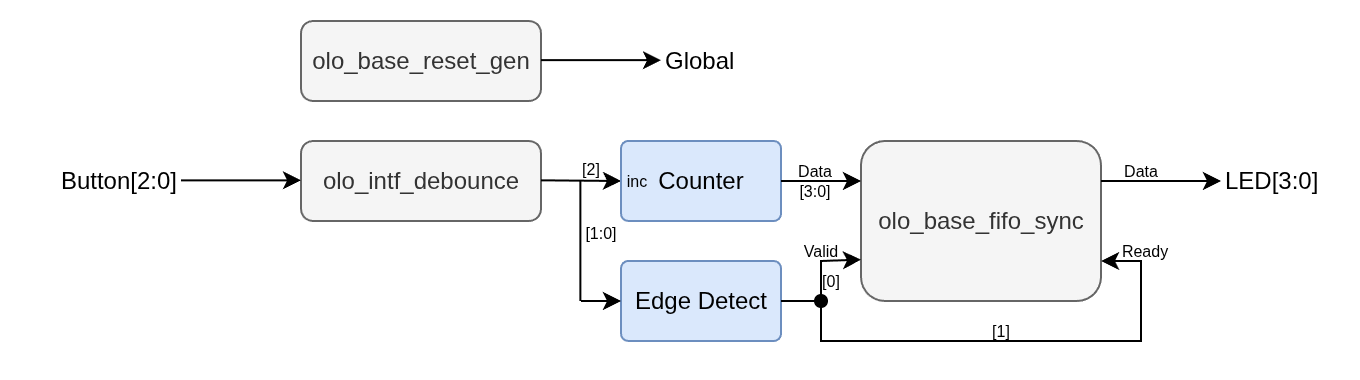

The diagram above was exported from draw.io. Its source (the exported page's mxGraphModel, read from the mxfile embedded in the PNG):
<mxGraphModel dx="1382" dy="843" grid="1" gridSize="10" guides="1" tooltips="1" connect="1" arrows="1" fold="1" page="1" pageScale="1" pageWidth="10000" pageHeight="10000" math="0" shadow="0">
  <root>
    <mxCell id="0" />
    <mxCell id="1" parent="0" />
    <mxCell id="2" value="olo_intf_debounce" style="rounded=1;whiteSpace=wrap;html=1;fillColor=#f5f5f5;fontColor=#333333;strokeColor=#666666;" vertex="1" parent="1">
      <mxGeometry x="520" y="480" width="120" height="40" as="geometry" />
    </mxCell>
    <mxCell id="3" value="" style="endArrow=classic;html=1;rounded=0;" edge="1" parent="1">
      <mxGeometry width="50" height="50" relative="1" as="geometry">
        <mxPoint x="460" y="499.66" as="sourcePoint" />
        <mxPoint x="520" y="499.66" as="targetPoint" />
      </mxGeometry>
    </mxCell>
    <mxCell id="4" value="olo_base_fifo_sync" style="rounded=1;whiteSpace=wrap;html=1;fillColor=#f5f5f5;fontColor=#333333;strokeColor=#666666;" vertex="1" parent="1">
      <mxGeometry x="800" y="480" width="120" height="80" as="geometry" />
    </mxCell>
    <mxCell id="5" value="Edge Detect" style="rounded=1;whiteSpace=wrap;html=1;fillColor=#dae8fc;strokeColor=#6c8ebf;arcSize=9;" vertex="1" parent="1">
      <mxGeometry x="680" y="540" width="80" height="40" as="geometry" />
    </mxCell>
    <mxCell id="6" value="" style="endArrow=classic;html=1;rounded=0;" edge="1" parent="1">
      <mxGeometry width="50" height="50" relative="1" as="geometry">
        <mxPoint x="920" y="500.0000000000001" as="sourcePoint" />
        <mxPoint x="980" y="500.0000000000001" as="targetPoint" />
      </mxGeometry>
    </mxCell>
    <mxCell id="7" value="LED[3:0]" style="text;html=1;align=left;verticalAlign=middle;whiteSpace=wrap;rounded=0;" vertex="1" parent="1">
      <mxGeometry x="980" y="490" width="60" height="20" as="geometry" />
    </mxCell>
    <mxCell id="8" value="Button[2:0]" style="text;html=1;align=right;verticalAlign=middle;whiteSpace=wrap;rounded=0;" vertex="1" parent="1">
      <mxGeometry x="380" y="490" width="80" height="20" as="geometry" />
    </mxCell>
    <mxCell id="9" value="" style="endArrow=classic;html=1;rounded=0;" edge="1" parent="1">
      <mxGeometry width="50" height="50" relative="1" as="geometry">
        <mxPoint x="640" y="499.65999999999997" as="sourcePoint" />
        <mxPoint x="680" y="500" as="targetPoint" />
      </mxGeometry>
    </mxCell>
    <mxCell id="10" value="" style="endArrow=classic;html=1;rounded=0;" edge="1" parent="1">
      <mxGeometry width="50" height="50" relative="1" as="geometry">
        <mxPoint x="660" y="560" as="sourcePoint" />
        <mxPoint x="680" y="560" as="targetPoint" />
      </mxGeometry>
    </mxCell>
    <mxCell id="11" value="" style="endArrow=classic;html=1;rounded=0;exitX=1;exitY=0.5;exitDx=0;exitDy=0;" edge="1" source="5" parent="1">
      <mxGeometry width="50" height="50" relative="1" as="geometry">
        <mxPoint x="760" y="539.3100000000001" as="sourcePoint" />
        <mxPoint x="800" y="539.31" as="targetPoint" />
        <Array as="points">
          <mxPoint x="780" y="560" />
          <mxPoint x="780" y="540" />
        </Array>
      </mxGeometry>
    </mxCell>
    <mxCell id="12" value="Valid" style="text;html=1;align=center;verticalAlign=middle;whiteSpace=wrap;rounded=0;fontSize=8;" vertex="1" parent="1">
      <mxGeometry x="760" y="530" width="40" height="10" as="geometry" />
    </mxCell>
    <mxCell id="13" value="[0]" style="text;html=1;align=center;verticalAlign=middle;whiteSpace=wrap;rounded=0;fontSize=8;" vertex="1" parent="1">
      <mxGeometry x="765" y="545" width="40" height="10" as="geometry" />
    </mxCell>
    <mxCell id="14" value="" style="endArrow=classic;html=1;rounded=0;entryX=1;entryY=0.75;entryDx=0;entryDy=0;startArrow=oval;startFill=1;" edge="1" target="4" parent="1">
      <mxGeometry width="50" height="50" relative="1" as="geometry">
        <mxPoint x="780" y="560" as="sourcePoint" />
        <mxPoint x="830" y="510" as="targetPoint" />
        <Array as="points">
          <mxPoint x="780" y="580" />
          <mxPoint x="940" y="580" />
          <mxPoint x="940" y="540" />
        </Array>
      </mxGeometry>
    </mxCell>
    <mxCell id="15" value="Ready" style="text;html=1;align=center;verticalAlign=middle;whiteSpace=wrap;rounded=0;fontSize=8;" vertex="1" parent="1">
      <mxGeometry x="922" y="530" width="40" height="10" as="geometry" />
    </mxCell>
    <mxCell id="16" value="[1]" style="text;html=1;align=center;verticalAlign=middle;whiteSpace=wrap;rounded=0;fontSize=8;" vertex="1" parent="1">
      <mxGeometry x="850" y="570" width="40" height="10" as="geometry" />
    </mxCell>
    <mxCell id="17" value="Data" style="text;html=1;align=center;verticalAlign=middle;whiteSpace=wrap;rounded=0;fontSize=8;" vertex="1" parent="1">
      <mxGeometry x="920" y="490" width="40" height="10" as="geometry" />
    </mxCell>
    <mxCell id="18" value="olo_base_reset_gen" style="rounded=1;whiteSpace=wrap;html=1;fillColor=#f5f5f5;fontColor=#333333;strokeColor=#666666;" vertex="1" parent="1">
      <mxGeometry x="520" y="420" width="120" height="40" as="geometry" />
    </mxCell>
    <mxCell id="19" value="" style="endArrow=classic;html=1;rounded=0;" edge="1" parent="1">
      <mxGeometry width="50" height="50" relative="1" as="geometry">
        <mxPoint x="640" y="439.58000000000004" as="sourcePoint" />
        <mxPoint x="700" y="439.58000000000004" as="targetPoint" />
      </mxGeometry>
    </mxCell>
    <mxCell id="20" value="Global" style="text;html=1;align=left;verticalAlign=middle;whiteSpace=wrap;rounded=0;" vertex="1" parent="1">
      <mxGeometry x="700" y="430" width="60" height="20" as="geometry" />
    </mxCell>
    <mxCell id="21" value="Counter" style="rounded=1;whiteSpace=wrap;html=1;fillColor=#dae8fc;strokeColor=#6c8ebf;arcSize=9;" vertex="1" parent="1">
      <mxGeometry x="680" y="480" width="80" height="40" as="geometry" />
    </mxCell>
    <mxCell id="22" value="[2]" style="text;html=1;align=center;verticalAlign=middle;whiteSpace=wrap;rounded=0;fontSize=8;" vertex="1" parent="1">
      <mxGeometry x="650" y="489" width="30" height="10" as="geometry" />
    </mxCell>
    <mxCell id="23" value="" style="endArrow=none;html=1;rounded=0;" edge="1" parent="1">
      <mxGeometry width="50" height="50" relative="1" as="geometry">
        <mxPoint x="659.71" y="560" as="sourcePoint" />
        <mxPoint x="659.71" y="500" as="targetPoint" />
      </mxGeometry>
    </mxCell>
    <mxCell id="24" value="[1:0]" style="text;html=1;align=center;verticalAlign=middle;whiteSpace=wrap;rounded=0;fontSize=8;" vertex="1" parent="1">
      <mxGeometry x="655" y="521" width="30" height="10" as="geometry" />
    </mxCell>
    <mxCell id="25" value="inc" style="text;html=1;align=center;verticalAlign=middle;whiteSpace=wrap;rounded=0;fontSize=8;" vertex="1" parent="1">
      <mxGeometry x="668" y="495" width="40" height="10" as="geometry" />
    </mxCell>
    <mxCell id="26" value="" style="endArrow=classic;html=1;rounded=0;" edge="1" parent="1">
      <mxGeometry width="50" height="50" relative="1" as="geometry">
        <mxPoint x="760" y="500" as="sourcePoint" />
        <mxPoint x="800" y="500.0000000000001" as="targetPoint" />
      </mxGeometry>
    </mxCell>
    <mxCell id="27" value="Data" style="text;html=1;align=center;verticalAlign=middle;whiteSpace=wrap;rounded=0;fontSize=8;" vertex="1" parent="1">
      <mxGeometry x="757" y="490" width="40" height="10" as="geometry" />
    </mxCell>
    <mxCell id="28" value="[3:0]" style="text;html=1;align=center;verticalAlign=middle;whiteSpace=wrap;rounded=0;fontSize=8;" vertex="1" parent="1">
      <mxGeometry x="762" y="500" width="30" height="10" as="geometry" />
    </mxCell>
  </root>
</mxGraphModel>